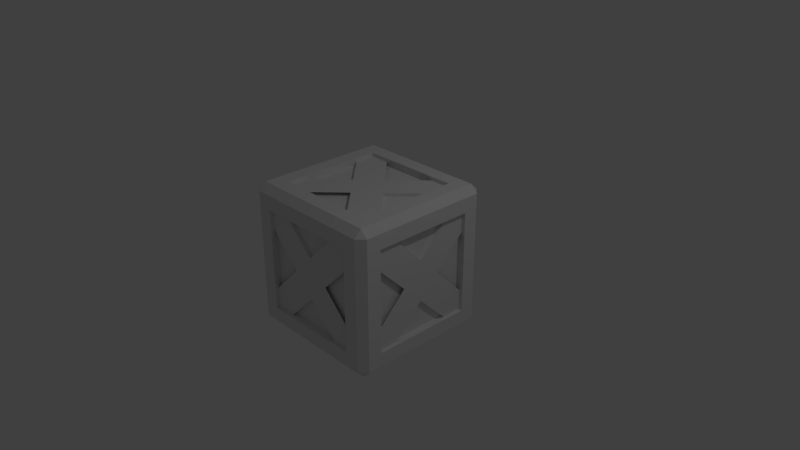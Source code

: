 # Source: WoodenCrate.blend  (saved by Blender 2.79.0; exported with 4.5.12 LTS)
import bpy
from mathutils import Matrix  # noqa: F401  (used for matrix-valued properties, if any)

bpy.ops.wm.read_factory_settings(use_empty=True)
scene = bpy.context.scene
scene.name = 'Scene'

# ---- collections
col_collection_1 = bpy.data.collections.new('Collection 1'); scene.collection.children.link(col_collection_1)

# ---- materials (node trees are filled in below, after node groups)
mat_wood1 = bpy.data.materials.new('Wood1')
mat_wood1.alpha_threshold = 0.0
mat_wood1.use_transparent_shadow = False
mat_wood1.roughness = 0.5
mat_wood1.line_color = (0.0, 0.0, 0.0, 1.0)
mat_wood2 = bpy.data.materials.new('Wood2')
mat_wood2.alpha_threshold = 0.0
mat_wood2.use_transparent_shadow = False
mat_wood2.roughness = 0.5
mat_metalbands = bpy.data.materials.new('MetalBands')
mat_metalbands.alpha_threshold = 0.0
mat_metalbands.use_transparent_shadow = False
mat_metalbands.roughness = 0.5

# ---- material node trees

# ---- world
world_world = bpy.data.worlds.new('World'); scene.world = world_world
world_world.color = (0.05088, 0.05088, 0.05088)
world_world.use_sun_shadow = False
world_world.sun_shadow_jitter_overblur = 0.0
world_world.cycles.sampling_method = 'MANUAL'

# ---- cameras
cam_camera = bpy.data.cameras.new('Camera')
cam_camera.clip_end = 100.0
cam_camera.lens = 35.0
cam_camera.sensor_width = 32.0
cam_camera.sensor_height = 18.0
cam_camera.ortho_scale = 7.314
cam_camera.dof.focus_distance = 0.0
cam_camera.dof.aperture_fstop = 128.0

# ---- lights
light_lamp = bpy.data.lights.new('Lamp', 'POINT')
light_lamp.transmission_factor = 0.0
light_lamp.cutoff_distance = 30.0
light_lamp.energy = 100.0
light_lamp.shadow_buffer_clip_start = 1.001
light_lamp.shadow_soft_size = 0.1
light_lamp.shadow_maximum_resolution = 0.006
light_lamp.use_absolute_resolution = True

# ---- meshes
me_cube = bpy.data.meshes.new('Cube')
me_cube.from_pydata([(0.9, -0.9, 1.0), (0.9, -1.0, 0.9), (1.0, -0.9, 0.9), (0.7, -1.0, 0.7), (1.0, -0.7, 0.7), (0.7, -0.7, 1.0), (0.7, -0.7, 0.9), (0.9, -0.7, 0.7), (0.7, -0.9, 0.7), (0.594, -0.95, 0.8768), (0.594, -0.85, 0.8768), (0.8768, -0.95, 0.594), (0.8768, -0.85, 0.594), (0.95, -0.594, 0.8768), (0.85, -0.594, 0.8768), (0.95, -0.8768, 0.594), (0.8768, -0.594, 0.95), (0.8768, -0.594, 0.85), (0.594, -0.8768, 0.95), (-0.9, -0.9, 1.0), (0.0, -0.9, 1.0), (-0.9, -1.0, 0.9), (0.0, -1.0, 0.9), (-1.0, -0.9, 0.9), (0.0, -0.7, 1.0), (-0.7, -1.0, 0.7), (0.0, -1.0, 0.7), (-1.0, -0.7, 0.7), (-0.7, -0.7, 1.0), (0.0, -0.7, 0.9), (-0.7, -0.7, 0.9), (-0.9, -0.7, 0.7), (-0.7, -0.9, 0.7), (0.0, -0.9, 0.7), (-0.594, -0.95, 0.8768), (-0.594, -0.85, 0.8768), (-0.8768, -0.95, 0.594), (-0.8768, -0.85, 0.594), (0.0, -0.95, 0.2828), (0.0, -0.85, 0.2828), (-0.95, -0.594, 0.8768), (-0.85, -0.594, 0.8768), (-0.95, -0.8768, 0.594), (-0.8768, -0.594, 0.95), (-0.8768, -0.594, 0.85), (-0.594, -0.8768, 0.95), (0.0, -0.2828, 0.95), (0.9, 0.9, 1.0), (0.9, 0.0, 1.0), (0.9, 1.0, 0.9), (1.0, 0.9, 0.9), (1.0, 0.0, 0.9), (0.7, 1.0, 0.7), (1.0, 0.7, 0.7), (1.0, 0.0, 0.7), (0.7, 0.7, 1.0), (0.7, 0.0, 1.0), (0.7, 0.7, 0.9), (0.7, 0.0, 0.9), (0.9, 0.7, 0.7), (0.9, 0.0, 0.7), (0.7, 0.9, 0.7), (0.594, 0.95, 0.8768), (0.594, 0.85, 0.8768), (0.8768, 0.95, 0.594), (0.8768, 0.85, 0.594), (0.95, 0.594, 0.8768), (0.85, 0.594, 0.8768), (0.95, 0.8768, 0.594), (0.95, 0.0, 0.2828), (0.85, 0.0, 0.2828), (0.8768, 0.594, 0.95), (0.8768, 0.594, 0.85), (0.594, 0.8768, 0.95), (0.2828, 0.0, 0.95), (0.2828, 0.0, 0.85), (-0.9, 0.9, 1.0), (0.0, 0.9, 1.0), (-0.9, 0.0, 1.0), (-0.9, 1.0, 0.9), (0.0, 1.0, 0.9), (-1.0, 0.9, 0.9), (-1.0, 0.0, 0.9), (0.0, 0.7, 1.0), (-0.7, 1.0, 0.7), (0.0, 1.0, 0.7), (-1.0, 0.7, 0.7), (-1.0, 0.0, 0.7), (-0.7, 0.7, 1.0), (-0.7, 0.0, 1.0), (0.0, 0.7, 0.9), (-0.7, 0.7, 0.9), (-0.7, 0.0, 0.9), (0.0, 0.0, 0.9), (-0.9, 0.7, 0.7), (-0.9, 0.0, 0.7), (-0.7, 0.9, 0.7), (0.0, 0.9, 0.7), (-0.594, 0.95, 0.8768), (-0.594, 0.85, 0.8768), (-0.8768, 0.95, 0.594), (-0.8768, 0.85, 0.594), (0.0, 0.95, 0.2828), (0.0, 0.85, 0.2828), (-0.95, 0.594, 0.8768), (-0.85, 0.594, 0.8768), (-0.95, 0.8768, 0.594), (-0.95, 0.0, 0.2828), (-0.85, 0.0, 0.2828), (-0.8768, 0.594, 0.95), (-0.8768, 0.594, 0.85), (-0.594, 0.8768, 0.95), (-0.2828, 0.0, 0.95), (0.0, 0.2828, 0.95), (-0.2828, 0.0, 0.85), (0.0, 0.0, 0.95), (0.9, -0.9, -1.0), (1.0, -0.9, 0.0), (0.9, -1.0, 0.0), (0.9, -1.0, -0.9), (1.0, -0.9, -0.9), (0.7, -1.0, 0.0), (0.7, -1.0, -0.7), (1.0, -0.7, 0.0), (1.0, -0.7, -0.7), (0.7, -0.9, 0.0), (0.7, -0.7, -1.0), (0.9, -0.7, 0.0), (0.7, -0.7, -0.9), (0.9, -0.7, -0.7), (0.7, -0.9, -0.7), (0.594, -0.95, -0.8768), (0.594, -0.85, -0.8768), (0.8768, -0.95, -0.594), (0.8768, -0.85, -0.594), (0.2828, -0.95, 0.0), (0.2828, -0.85, 0.0), (0.95, -0.594, -0.8768), (0.85, -0.594, -0.8768), (0.95, -0.8768, -0.594), (0.95, -0.2828, 0.0), (0.8768, -0.594, -0.95), (0.8768, -0.594, -0.85), (0.594, -0.8768, -0.95), (-0.9, -0.9, -1.0), (0.0, -0.9, -1.0), (-1.0, -0.9, 0.0), (-0.9, -1.0, 0.0), (-0.9, -1.0, -0.9), (0.0, -1.0, -0.9), (-1.0, -0.9, -0.9), (0.0, -0.7, -1.0), (-0.7, -1.0, 0.0), (-0.7, -1.0, -0.7), (0.0, -1.0, -0.7), (-1.0, -0.7, 0.0), (-1.0, -0.7, -0.7), (-0.7, -0.9, 0.0), (-0.7, -0.7, -1.0), (-0.9, -0.7, 0.0), (0.0, -0.7, -0.9), (-0.7, -0.7, -0.9), (-0.9, -0.7, -0.7), (-0.7, -0.9, -0.7), (0.0, -0.9, -0.7), (0.0, -0.9, 0.0), (-0.594, -0.95, -0.8768), (-0.594, -0.85, -0.8768), (-0.8768, -0.95, -0.594), (-0.8768, -0.85, -0.594), (0.0, -0.95, -0.2828), (-0.2828, -0.95, 0.0), (0.0, -0.85, -0.2828), (-0.2828, -0.85, 0.0), (0.0, -0.95, 0.0), (-0.95, -0.594, -0.8768), (-0.85, -0.594, -0.8768), (-0.95, -0.8768, -0.594), (-0.95, -0.2828, 0.0), (-0.8768, -0.594, -0.95), (-0.8768, -0.594, -0.85), (-0.594, -0.8768, -0.95), (0.0, -0.2828, -0.95), (0.9, 0.9, -1.0), (0.9, 0.0, -1.0), (1.0, 0.9, 0.0), (0.9, 1.0, 0.0), (0.9, 1.0, -0.9), (1.0, 0.9, -0.9), (1.0, 0.0, -0.9), (0.7, 1.0, 0.0), (0.7, 1.0, -0.7), (1.0, 0.7, 0.0), (1.0, 0.7, -0.7), (1.0, 0.0, -0.7), (0.7, 0.9, 0.0), (0.7, 0.7, -1.0), (0.7, 0.0, -1.0), (0.9, 0.7, 0.0), (0.7, 0.7, -0.9), (0.7, 0.0, -0.9), (0.9, 0.7, -0.7), (0.9, 0.0, -0.7), (0.9, 0.0, 0.0), (0.7, 0.9, -0.7), (0.594, 0.95, -0.8768), (0.594, 0.85, -0.8768), (0.8768, 0.95, -0.594), (0.8768, 0.85, -0.594), (0.2828, 0.95, 0.0), (0.2828, 0.85, 0.0), (0.95, 0.594, -0.8768), (0.85, 0.594, -0.8768), (0.95, 0.8768, -0.594), (0.95, 0.0, -0.2828), (0.95, 0.2828, 0.0), (0.85, 0.0, -0.2828), (0.95, 0.0, 0.0), (0.8768, 0.594, -0.95), (0.8768, 0.594, -0.85), (0.594, 0.8768, -0.95), (0.2828, 0.0, -0.95), (0.2828, 0.0, -0.85), (-0.9, 0.9, -1.0), (0.0, 0.9, -1.0), (-0.9, 0.0, -1.0), (-1.0, 0.9, 0.0), (-0.9, 1.0, 0.0), (-0.9, 1.0, -0.9), (0.0, 1.0, -0.9), (-1.0, 0.9, -0.9), (-1.0, 0.0, -0.9), (0.0, 0.7, -1.0), (-0.7, 1.0, 0.0), (-0.7, 1.0, -0.7), (0.0, 1.0, -0.7), (-1.0, 0.7, 0.0), (-1.0, 0.7, -0.7), (-1.0, 0.0, -0.7), (-0.7, 0.9, 0.0), (-0.7, 0.7, -1.0), (-0.7, 0.0, -1.0), (-0.9, 0.7, 0.0), (0.0, 0.7, -0.9), (-0.7, 0.7, -0.9), (-0.7, 0.0, -0.9), (0.0, 0.0, -0.9), (-0.9, 0.7, -0.7), (-0.9, 0.0, -0.7), (-0.9, 0.0, 0.0), (-0.7, 0.9, -0.7), (0.0, 0.9, -0.7), (0.0, 0.9, 0.0), (-0.594, 0.95, -0.8768), (-0.594, 0.85, -0.8768), (-0.8768, 0.95, -0.594), (-0.8768, 0.85, -0.594), (0.0, 0.95, -0.2828), (-0.2828, 0.95, 0.0), (0.0, 0.85, -0.2828), (-0.2828, 0.85, 0.0), (0.0, 0.95, 0.0), (-0.95, 0.594, -0.8768), (-0.85, 0.594, -0.8768), (-0.95, 0.8768, -0.594), (-0.95, 0.0, -0.2828), (-0.95, 0.2828, 0.0), (-0.85, 0.0, -0.2828), (-0.95, 0.0, 0.0), (-0.8768, 0.594, -0.95), (-0.8768, 0.594, -0.85), (-0.594, 0.8768, -0.95), (-0.2828, 0.0, -0.95), (0.0, 0.2828, -0.95), (-0.2828, 0.0, -0.85), (0.0, 0.0, -0.95)], [(12, 136), (37, 173), (65, 210), (101, 260), (134, 136), (169, 173), (208, 210), (256, 260)], [(48, 0, 2, 51), (0, 1, 2), (1, 22, 26, 3), (0, 20, 22, 1), (20, 0, 5, 24), (1, 118, 117, 2), (2, 117, 123, 4), (3, 26, 33, 8), (118, 1, 3, 121), (54, 4, 7, 60), (51, 2, 4, 54), (24, 5, 6, 29), (0, 48, 56, 5), (29, 6, 58, 93), (5, 56, 58, 6), (203, 60, 7, 127), (4, 123, 127, 7), (33, 165, 125, 8), (121, 3, 8, 125), (11, 9, 38, 135), (10, 39, 38, 9), (38, 174, 135), (15, 140, 69, 13), (14, 13, 69, 70), (69, 140, 217), (18, 16, 74, 46), (17, 75, 74, 16), (74, 115, 46), (78, 82, 23, 19), (19, 23, 21), (21, 25, 26, 22), (19, 21, 22, 20), (20, 24, 28, 19), (21, 23, 146, 147), (23, 27, 155, 146), (25, 32, 33, 26), (147, 152, 25, 21), (87, 95, 31, 27), (82, 87, 27, 23), (24, 29, 30, 28), (19, 28, 89, 78), (29, 93, 92, 30), (28, 30, 92, 89), (249, 159, 31, 95), (27, 31, 159, 155), (33, 32, 157, 165), (152, 157, 32, 25), (36, 171, 38, 34), (35, 34, 38, 39), (38, 171, 174), (42, 40, 107, 178), (41, 108, 107, 40), (107, 268, 178), (45, 46, 112, 43), (44, 43, 112, 114), (112, 46, 115), (48, 51, 50, 47), (47, 50, 49), (49, 52, 85, 80), (47, 49, 80, 77), (77, 83, 55, 47), (49, 50, 185, 186), (50, 53, 192, 185), (52, 61, 97, 85), (186, 190, 52, 49), (54, 60, 59, 53), (51, 54, 53, 50), (83, 90, 57, 55), (47, 55, 56, 48), (90, 93, 58, 57), (55, 57, 58, 56), (203, 198, 59, 60), (53, 59, 198, 192), (97, 61, 195, 252), (190, 195, 61, 52), (64, 209, 102, 62), (63, 62, 102, 103), (102, 209, 261), (68, 66, 69, 215), (67, 70, 69, 66), (69, 217, 215), (73, 113, 74, 71), (72, 71, 74, 75), (74, 113, 115), (78, 76, 81, 82), (76, 79, 81), (79, 80, 85, 84), (76, 77, 80, 79), (77, 76, 88, 83), (79, 227, 226, 81), (81, 226, 236, 86), (84, 85, 97, 96), (227, 79, 84, 233), (87, 86, 94, 95), (82, 81, 86, 87), (83, 88, 91, 90), (76, 78, 89, 88), (90, 91, 92, 93), (88, 89, 92, 91), (249, 95, 94, 242), (86, 236, 242, 94), (97, 252, 239, 96), (233, 84, 96, 239), (100, 98, 102, 258), (99, 103, 102, 98), (102, 261, 258), (106, 266, 107, 104), (105, 104, 107, 108), (107, 266, 268), (111, 109, 112, 113), (110, 114, 112, 109), (112, 115, 113), (184, 189, 120, 116), (116, 120, 119), (119, 122, 154, 149), (116, 119, 149, 145), (145, 151, 126, 116), (119, 120, 117, 118), (120, 124, 123, 117), (122, 130, 164, 154), (118, 121, 122, 119), (194, 202, 129, 124), (189, 194, 124, 120), (151, 160, 128, 126), (116, 126, 197, 184), (160, 246, 200, 128), (126, 128, 200, 197), (203, 127, 129, 202), (124, 129, 127, 123), (164, 130, 125, 165), (121, 125, 130, 122), (133, 135, 170, 131), (132, 131, 170, 172), (170, 135, 174), (139, 137, 214, 140), (138, 216, 214, 137), (214, 217, 140), (143, 182, 221, 141), (142, 141, 221, 222), (221, 182, 275), (225, 144, 150, 231), (144, 148, 150), (148, 149, 154, 153), (144, 145, 149, 148), (145, 144, 158, 151), (148, 147, 146, 150), (150, 146, 155, 156), (153, 154, 164, 163), (147, 148, 153, 152), (238, 156, 162, 248), (231, 150, 156, 238), (151, 158, 161, 160), (144, 225, 241, 158), (160, 161, 245, 246), (158, 241, 245, 161), (249, 248, 162, 159), (156, 155, 159, 162), (164, 165, 157, 163), (152, 153, 163, 157), (168, 166, 170, 171), (167, 172, 170, 166), (170, 174, 171), (177, 178, 265, 175), (176, 175, 265, 267), (265, 178, 268), (181, 179, 272, 182), (180, 274, 272, 179), (272, 275, 182), (184, 183, 188, 189), (183, 187, 188), (187, 229, 235, 191), (183, 224, 229, 187), (224, 183, 196, 232), (187, 186, 185, 188), (188, 185, 192, 193), (191, 235, 251, 204), (186, 187, 191, 190), (194, 193, 201, 202), (189, 188, 193, 194), (232, 196, 199, 243), (183, 184, 197, 196), (243, 199, 200, 246), (196, 197, 200, 199), (203, 202, 201, 198), (193, 192, 198, 201), (251, 252, 195, 204), (190, 191, 204, 195), (207, 205, 257, 209), (206, 259, 257, 205), (257, 261, 209), (213, 215, 214, 211), (212, 211, 214, 216), (214, 215, 217), (220, 218, 221, 273), (219, 222, 221, 218), (221, 275, 273), (225, 231, 230, 223), (223, 230, 228), (228, 234, 235, 229), (223, 228, 229, 224), (224, 232, 240, 223), (228, 230, 226, 227), (230, 237, 236, 226), (234, 250, 251, 235), (227, 233, 234, 228), (238, 248, 247, 237), (231, 238, 237, 230), (232, 243, 244, 240), (223, 240, 241, 225), (243, 246, 245, 244), (240, 244, 245, 241), (249, 242, 247, 248), (237, 247, 242, 236), (251, 250, 239, 252), (233, 239, 250, 234), (255, 258, 257, 253), (254, 253, 257, 259), (257, 258, 261), (264, 262, 265, 266), (263, 267, 265, 262), (265, 268, 266), (271, 273, 272, 269), (270, 269, 272, 274), (272, 273, 275)])
me_cube.polygons.foreach_set('material_index', [2, 2, 2, 2, 2, 2, 2, 2, 2, 2, 2, 2, 2, 0, 2, 0, 2, 0, 2, 1, 1, 1, 1, 1, 1, 1, 1, 1, 2, 2, 2, 2, 2, 2, 2, 2, 2, 2, 2, 2, 2, 0, 2, 0, 2, 0, 2, 1, 1, 1, 1, 1, 1, 1, 1, 1, 2, 2, 2, 2, 2, 2, 2, 2, 2, 2, 2, 2, 2, 0, 2, 0, 2, 0, 2, 1, 1, 1, 1, 1, 1, 1, 1, 1, 2, 2, 2, 2, 2, 2, 2, 2, 2, 2, 2, 2, 2, 0, 2, 0, 2, 0, 2, 1, 1, 1, 1, 1, 1, 1, 1, 1, 2, 2, 2, 2, 2, 2, 2, 2, 2, 2, 2, 2, 2, 0, 2, 0, 2, 0, 2, 1, 1, 1, 1, 1, 1, 1, 1, 1, 2, 2, 2, 2, 2, 2, 2, 2, 2, 2, 2, 2, 2, 0, 2, 0, 2, 0, 2, 1, 1, 1, 1, 1, 1, 1, 1, 1, 2, 2, 2, 2, 2, 2, 2, 2, 2, 2, 2, 2, 2, 0, 2, 0, 2, 0, 2, 1, 1, 1, 1, 1, 1, 1, 1, 1, 2, 2, 2, 2, 2, 2, 2, 2, 2, 2, 2, 2, 2, 0, 2, 0, 2, 0, 2, 1, 1, 1, 1, 1, 1, 1, 1, 1])
_uv = me_cube.uv_layers.new(name='UVMap')
_uv.uv.foreach_set('vector', [0.9091, 0.5366, 0.9091, 0.09756, 0.9545, 0.09756, 0.9545, 0.5366, 0.9091, 0.04878, 0.9091, 1.163e-07, 0.9545, 1.745e-07, 0.9091, 0.9756, 0.5, 0.9756, 0.5, 0.878, 0.8182, 0.878, 0.9091, 0.04878, 0.5, 0.04878, 0.5, 1.163e-07, 0.9091, 1.163e-07, 0.5, 0.09756, 0.9091, 0.09756, 0.8182, 0.1951, 0.5, 0.1951, 0.9091, 0.9756, 0.9091, 0.5366, 0.9545, 0.5366, 0.9545, 0.9756, 0.09091, 0.9756, 0.09091, 0.5366, 0.1818, 0.5366, 0.1818, 0.878, 0.8182, 0.04878, 0.5, 0.04878, 0.5, 0.09756, 0.8182, 0.09756, 0.9091, 0.5366, 0.9091, 0.9756, 0.8182, 0.878, 0.8182, 0.5366, 0.04545, 0.5366, 0.04545, 0.1951, 1.084e-07, 0.1951, 1.626e-07, 0.5366, 0.5, 0.9756, 0.09091, 0.9756, 0.1818, 0.878, 0.5, 0.878, 0.5, 0.04878, 0.8182, 0.04878, 0.8182, 1.163e-07, 0.5, 1.163e-07, 0.9091, 0.09756, 0.9091, 0.5366, 0.8182, 0.5366, 0.8182, 0.1951, 0.5, 0.1951, 0.8182, 0.1951, 0.8182, 0.5366, 0.5, 0.5366, 0.1818, 0.04878, 0.5, 0.04878, 0.5, 1.163e-07, 0.1818, 1.163e-07, 0.5, 0.5366, 0.5, 0.878, 0.1818, 0.878, 0.1818, 0.5366, 0.04545, 0.878, 0.04545, 0.5366, 0.0, 0.5366, 1.084e-07, 0.878, 0.5, 0.878, 0.5, 0.5366, 0.8182, 0.5366, 0.8182, 0.878, 0.9545, 0.5366, 0.9545, 0.878, 1.0, 0.878, 1.0, 0.5366, 0.8986, 0.8263, 0.77, 0.9643, 0.5, 0.6746, 0.6286, 0.5366, 0.1136, 0.9643, 0.1136, 0.6746, 0.06818, 0.6746, 0.06818, 0.9643, 0.5, 0.6746, 0.5, 0.5366, 0.6286, 0.5366, 0.1014, 0.8263, 0.3714, 0.5366, 0.5, 0.6746, 0.23, 0.9643, 0.8864, 0.9643, 0.9318, 0.9643, 0.9318, 0.6746, 0.8864, 0.6746, 0.5, 0.6746, 0.3714, 0.5366, 0.5, 0.5366, 0.77, 0.1089, 0.8986, 0.2468, 0.6286, 0.5366, 0.5, 0.3986, 0.8986, 0.9512, 0.6286, 0.9512, 0.6286, 1.0, 0.8986, 1.0, 0.6286, 0.5366, 0.5, 0.5366, 0.5, 0.3986, 0.09091, 0.5366, 0.04545, 0.5366, 0.04545, 0.09756, 0.09091, 0.09756, 0.09091, 0.04878, 0.04545, 1.745e-07, 0.09091, 1.163e-07, 0.09091, 0.9756, 0.1818, 0.878, 0.5, 0.878, 0.5, 0.9756, 0.09091, 0.04878, 0.09091, 1.163e-07, 0.5, 1.163e-07, 0.5, 0.04878, 0.5, 0.09756, 0.5, 0.1951, 0.1818, 0.1951, 0.09091, 0.09756, 0.09091, 0.9756, 0.04545, 0.9756, 0.04545, 0.5366, 0.09091, 0.5366, 0.09091, 0.9756, 0.1818, 0.878, 0.1818, 0.5366, 0.09091, 0.5366, 0.1818, 0.04878, 0.1818, 0.09756, 0.5, 0.09756, 0.5, 0.04878, 0.09091, 0.5366, 0.1818, 0.5366, 0.1818, 0.878, 0.09091, 0.9756, 0.9545, 0.5366, 1.0, 0.5366, 1.0, 0.1951, 0.9545, 0.1951, 0.5, 0.9756, 0.5, 0.878, 0.1818, 0.878, 0.09091, 0.9756, 0.5, 0.04878, 0.5, 1.163e-07, 0.1818, 1.163e-07, 0.1818, 0.04878, 0.09091, 0.09756, 0.1818, 0.1951, 0.1818, 0.5366, 0.09091, 0.5366, 0.5, 0.1951, 0.5, 0.5366, 0.1818, 0.5366, 0.1818, 0.1951, 0.1818, 0.04878, 0.1818, 1.163e-07, 0.5, 1.163e-07, 0.5, 0.04878, 0.5, 0.5366, 0.1818, 0.5366, 0.1818, 0.878, 0.5, 0.878, 0.04545, 0.878, 0.09091, 0.878, 0.09091, 0.5366, 0.04545, 0.5366, 0.5, 0.878, 0.1818, 0.878, 0.1818, 0.5366, 0.5, 0.5366, 0.9545, 0.5366, 1.0, 0.5366, 1.0, 0.878, 0.9545, 0.878, 0.1014, 0.8263, 0.3714, 0.5366, 0.5, 0.6746, 0.23, 0.9643, 0.1136, 0.9643, 0.06818, 0.9643, 0.06818, 0.6746, 0.1136, 0.6746, 0.5, 0.6746, 0.3714, 0.5366, 0.5, 0.5366, 0.1014, 0.8263, 0.23, 0.9643, 0.5, 0.6746, 0.3714, 0.5366, 0.1136, 0.9643, 0.1136, 0.6746, 0.06818, 0.6746, 0.06818, 0.9643, 0.5, 0.6746, 0.5, 0.5366, 0.3714, 0.5366, 0.23, 0.1089, 0.5, 0.3986, 0.3714, 0.5366, 0.1014, 0.2468, 0.1014, 0.9512, 0.1014, 1.0, 0.3714, 1.0, 0.3714, 0.9512, 0.3714, 0.5366, 0.5, 0.3986, 0.5, 0.5366, 0.9091, 0.5366, 0.9545, 0.5366, 0.9545, 0.9756, 0.9091, 0.9756, 0.9091, 0.04878, 0.9545, 1.745e-07, 0.9091, 1.163e-07, 0.9091, 0.9756, 0.8182, 0.878, 0.5, 0.878, 0.5, 0.9756, 0.9091, 0.04878, 0.9091, 1.163e-07, 0.5, 1.163e-07, 0.5, 0.04878, 0.5, 0.9756, 0.5, 0.878, 0.8182, 0.878, 0.9091, 0.9756, 0.9091, 0.9756, 0.9545, 0.9756, 0.9545, 0.5366, 0.9091, 0.5366, 0.9091, 0.9756, 0.8182, 0.878, 0.8182, 0.5366, 0.9091, 0.5366, 0.8182, 0.04878, 0.8182, 1.163e-07, 0.5, 0.0, 0.5, 0.04878, 0.9091, 0.5366, 0.8182, 0.5366, 0.8182, 0.878, 0.9091, 0.9756, 0.04545, 0.5366, 1.626e-07, 0.5366, 1.084e-07, 0.878, 0.04545, 0.878, 0.5, 0.9756, 0.5, 0.878, 0.8182, 0.878, 0.9091, 0.9756, 0.5, 0.04878, 0.5, 1.163e-07, 0.8182, 1.163e-07, 0.8182, 0.04878, 0.9091, 0.9756, 0.8182, 0.878, 0.8182, 0.5366, 0.9091, 0.5366, 0.5, 0.878, 0.5, 0.5366, 0.8182, 0.5366, 0.8182, 0.878, 0.8182, 0.04878, 0.8182, 1.163e-07, 0.5, 1.163e-07, 0.5, 0.04878, 0.5, 0.5366, 0.8182, 0.5366, 0.8182, 0.878, 0.5, 0.878, 0.04545, 0.878, 1.084e-07, 0.878, 0.0, 0.5366, 0.04545, 0.5366, 0.5, 0.878, 0.8182, 0.878, 0.8182, 0.5366, 0.5, 0.5366, 0.04545, 0.5366, 2.167e-07, 0.5366, 1.084e-07, 0.878, 0.04545, 0.878, 0.8986, 0.8263, 0.6286, 0.5366, 0.5, 0.6746, 0.77, 0.9643, 0.8864, 0.9643, 0.9318, 0.9643, 0.9318, 0.6746, 0.8864, 0.6746, 0.5, 0.6746, 0.6286, 0.5366, 0.5, 0.5366, 0.8986, 0.8263, 0.77, 0.9643, 0.5, 0.6746, 0.6286, 0.5366, 0.8864, 0.9643, 0.8864, 0.6746, 0.9318, 0.6746, 0.9318, 0.9643, 0.5, 0.6746, 0.5, 0.5366, 0.6286, 0.5366, 0.77, 0.9643, 0.5, 0.6746, 0.6286, 0.5366, 0.8986, 0.8263, 0.8986, 0.9512, 0.8986, 1.0, 0.6286, 1.0, 0.6286, 0.9512, 0.6286, 0.5366, 0.5, 0.6746, 0.5, 0.5366, 0.09091, 0.5366, 0.09091, 0.9756, 0.04545, 0.9756, 0.04545, 0.5366, 0.09091, 0.04878, 0.09091, 1.163e-07, 0.04545, 1.745e-07, 0.09091, 0.9756, 0.5, 0.9756, 0.5, 0.878, 0.1818, 0.878, 0.09091, 0.04878, 0.5, 0.04878, 0.5, 1.163e-07, 0.09091, 1.163e-07, 0.5, 0.9756, 0.09091, 0.9756, 0.1818, 0.878, 0.5, 0.878, 0.09091, 0.9756, 0.09091, 0.5366, 0.04545, 0.5366, 0.04545, 0.9756, 0.9091, 0.9756, 0.9091, 0.5366, 0.8182, 0.5366, 0.8182, 0.878, 0.1818, 0.04878, 0.5, 0.04878, 0.5, 0.0, 0.1818, 1.163e-07, 0.09091, 0.5366, 0.09091, 0.9756, 0.1818, 0.878, 0.1818, 0.5366, 0.9545, 0.5366, 0.9545, 0.878, 1.0, 0.878, 1.0, 0.5366, 0.5, 0.9756, 0.9091, 0.9756, 0.8182, 0.878, 0.5, 0.878, 0.5, 0.04878, 0.1818, 0.04878, 0.1818, 1.163e-07, 0.5, 1.163e-07, 0.09091, 0.9756, 0.09091, 0.5366, 0.1818, 0.5366, 0.1818, 0.878, 0.5, 0.878, 0.1818, 0.878, 0.1818, 0.5366, 0.5, 0.5366, 0.8182, 0.04878, 0.5, 0.04878, 0.5, 1.163e-07, 0.8182, 1.163e-07, 0.5, 0.5366, 0.5, 0.878, 0.8182, 0.878, 0.8182, 0.5366, 0.04545, 0.878, 0.04545, 0.5366, 0.09091, 0.5366, 0.09091, 0.878, 0.5, 0.878, 0.5, 0.5366, 0.1818, 0.5366, 0.1818, 0.878, 0.04545, 0.5366, 0.04545, 0.878, 1.084e-07, 0.878, 2.167e-07, 0.5366, 0.1014, 0.8263, 0.23, 0.9643, 0.5, 0.6746, 0.3714, 0.5366, 0.8864, 0.9643, 0.8864, 0.6746, 0.9318, 0.6746, 0.9318, 0.9643, 0.5, 0.6746, 0.5, 0.5366, 0.3714, 0.5366, 0.8986, 0.8263, 0.6286, 0.5366, 0.5, 0.6746, 0.77, 0.9643, 0.1136, 0.9643, 0.06818, 0.9643, 0.06818, 0.6746, 0.1136, 0.6746, 0.5, 0.6746, 0.6286, 0.5366, 0.5, 0.5366, 0.23, 0.9643, 0.1014, 0.8263, 0.3714, 0.5366, 0.5, 0.6746, 0.1014, 0.9512, 0.3714, 0.9512, 0.3714, 1.0, 0.1014, 1.0, 0.3714, 0.5366, 0.5, 0.5366, 0.5, 0.6746, 0.9091, 0.5366, 0.9545, 0.5366, 0.9545, 0.09756, 0.9091, 0.09756, 0.9091, 0.04878, 0.9545, 0.09756, 0.9091, 0.09756, 0.9091, 0.09756, 0.8182, 0.1951, 0.5, 0.1951, 0.5, 0.09756, 0.9091, 0.04878, 0.9091, 0.09756, 0.5, 0.09756, 0.5, 0.04878, 0.5, 0.09756, 0.5, 0.1951, 0.8182, 0.1951, 0.9091, 0.09756, 0.9091, 0.09756, 0.9545, 0.09756, 0.9545, 0.5366, 0.9091, 0.5366, 0.09091, 0.09756, 0.1818, 0.1951, 0.1818, 0.5366, 0.09091, 0.5366, 0.8182, 0.04878, 0.8182, 0.09756, 0.5, 0.09756, 0.5, 0.04878, 0.9091, 0.5366, 0.8182, 0.5366, 0.8182, 0.1951, 0.9091, 0.09756, 0.04545, 0.5366, 1.626e-07, 0.5366, 1.084e-07, 0.1951, 0.04545, 0.1951, 0.5, 0.09756, 0.5, 0.1951, 0.1818, 0.1951, 0.09091, 0.09756, 0.5, 0.04878, 0.5, 0.09756, 0.8182, 0.09756, 0.8182, 0.04878, 0.9091, 0.09756, 0.8182, 0.1951, 0.8182, 0.5366, 0.9091, 0.5366, 0.5, 0.1951, 0.5, 0.5366, 0.8182, 0.5366, 0.8182, 0.1951, 0.1818, 0.04878, 0.1818, 0.09756, 0.5, 0.09756, 0.5, 0.04878, 0.5, 0.5366, 0.1818, 0.5366, 0.1818, 0.1951, 0.5, 0.1951, 0.04545, 0.1951, 1.084e-07, 0.1951, 0.0, 0.5366, 0.04545, 0.5366, 0.5, 0.1951, 0.8182, 0.1951, 0.8182, 0.5366, 0.5, 0.5366, 0.9545, 0.5366, 1.0, 0.5366, 1.0, 0.1951, 0.9545, 0.1951, 0.8986, 0.2468, 0.6286, 0.5366, 0.5, 0.3986, 0.77, 0.1089, 0.1136, 0.1089, 0.06818, 0.1089, 0.06818, 0.3986, 0.1136, 0.3986, 0.5, 0.3986, 0.6286, 0.5366, 0.5, 0.5366, 0.1014, 0.2468, 0.23, 0.1089, 0.5, 0.3986, 0.3714, 0.5366, 0.8864, 0.1089, 0.8864, 0.3986, 0.9318, 0.3986, 0.9318, 0.1089, 0.5, 0.3986, 0.5, 0.5366, 0.3714, 0.5366, 0.77, 0.1089, 0.5, 0.3986, 0.6286, 0.5366, 0.8986, 0.2468, 0.8986, 0.122, 0.8986, 0.07317, 0.6286, 0.07317, 0.6286, 0.122, 0.6286, 0.5366, 0.5, 0.3986, 0.5, 0.5366, 0.09091, 0.5366, 0.09091, 0.09756, 0.04545, 0.09756, 0.04545, 0.5366, 0.09091, 0.04878, 0.09091, 0.09756, 0.04545, 0.09756, 0.09091, 0.09756, 0.5, 0.09756, 0.5, 0.1951, 0.1818, 0.1951, 0.09091, 0.04878, 0.5, 0.04878, 0.5, 0.09756, 0.09091, 0.09756, 0.5, 0.09756, 0.09091, 0.09756, 0.1818, 0.1951, 0.5, 0.1951, 0.09091, 0.09756, 0.09091, 0.5366, 0.04545, 0.5366, 0.04545, 0.09756, 0.09091, 0.09756, 0.09091, 0.5366, 0.1818, 0.5366, 0.1818, 0.1951, 0.1818, 0.04878, 0.5, 0.04878, 0.5, 0.09756, 0.1818, 0.09756, 0.09091, 0.5366, 0.09091, 0.09756, 0.1818, 0.1951, 0.1818, 0.5366, 0.9545, 0.5366, 0.9545, 0.1951, 1.0, 0.1951, 1.0, 0.5366, 0.5, 0.09756, 0.09091, 0.09756, 0.1818, 0.1951, 0.5, 0.1951, 0.5, 0.04878, 0.1818, 0.04878, 0.1818, 0.09756, 0.5, 0.09756, 0.09091, 0.09756, 0.09091, 0.5366, 0.1818, 0.5366, 0.1818, 0.1951, 0.5, 0.1951, 0.1818, 0.1951, 0.1818, 0.5366, 0.5, 0.5366, 0.1818, 0.04878, 0.5, 0.04878, 0.5, 0.09756, 0.1818, 0.09756, 0.5, 0.5366, 0.5, 0.1951, 0.1818, 0.1951, 0.1818, 0.5366, 0.04545, 0.1951, 0.04545, 0.5366, 0.09091, 0.5366, 0.09091, 0.1951, 0.5, 0.1951, 0.5, 0.5366, 0.1818, 0.5366, 0.1818, 0.1951, 0.9545, 0.5366, 0.9545, 0.1951, 1.0, 0.1951, 1.0, 0.5366, 0.1014, 0.2468, 0.23, 0.1089, 0.5, 0.3986, 0.3714, 0.5366, 0.1136, 0.1089, 0.1136, 0.3986, 0.06818, 0.3986, 0.06818, 0.1089, 0.5, 0.3986, 0.5, 0.5366, 0.3714, 0.5366, 0.1014, 0.2468, 0.3714, 0.5366, 0.5, 0.3986, 0.23, 0.1089, 0.1136, 0.1089, 0.06818, 0.1089, 0.06818, 0.3986, 0.1136, 0.3986, 0.5, 0.3986, 0.3714, 0.5366, 0.5, 0.5366, 0.23, 0.1089, 0.1014, 0.2468, 0.3714, 0.5366, 0.5, 0.3986, 0.1014, 0.122, 0.3714, 0.122, 0.3714, 0.07317, 0.1014, 0.07317, 0.3714, 0.5366, 0.5, 0.5366, 0.5, 0.3986, 0.9091, 0.5366, 0.9091, 0.9756, 0.9545, 0.9756, 0.9545, 0.5366, 0.9091, 0.04878, 0.9091, 0.09756, 0.9545, 0.09756, 0.9091, 0.09756, 0.5, 0.09756, 0.5, 0.1951, 0.8182, 0.1951, 0.9091, 0.04878, 0.5, 0.04878, 0.5, 0.09756, 0.9091, 0.09756, 0.5, 0.9756, 0.9091, 0.9756, 0.8182, 0.878, 0.5, 0.878, 0.9091, 0.09756, 0.9091, 0.5366, 0.9545, 0.5366, 0.9545, 0.09756, 0.9091, 0.09756, 0.9091, 0.5366, 0.8182, 0.5366, 0.8182, 0.1951, 0.8182, 0.04878, 0.5, 0.04878, 0.5, 0.0, 0.8182, 1.163e-07, 0.9091, 0.5366, 0.9091, 0.09756, 0.8182, 0.1951, 0.8182, 0.5366, 0.04545, 0.5366, 0.04545, 0.878, 1.084e-07, 0.878, 1.626e-07, 0.5366, 0.5, 0.09756, 0.9091, 0.09756, 0.8182, 0.1951, 0.5, 0.1951, 0.5, 0.04878, 0.8182, 0.04878, 0.8182, 0.09756, 0.5, 0.09756, 0.9091, 0.9756, 0.9091, 0.5366, 0.8182, 0.5366, 0.8182, 0.878, 0.5, 0.878, 0.8182, 0.878, 0.8182, 0.5366, 0.5, 0.5366, 0.8182, 0.04878, 0.5, 0.04878, 0.5, 0.09756, 0.8182, 0.09756, 0.5, 0.5366, 0.5, 0.1951, 0.8182, 0.1951, 0.8182, 0.5366, 0.04545, 0.1951, 0.04545, 0.5366, 0.0, 0.5366, 1.084e-07, 0.1951, 0.5, 0.1951, 0.5, 0.5366, 0.8182, 0.5366, 0.8182, 0.1951, 0.04545, 0.5366, 0.04545, 0.1951, 1.084e-07, 0.1951, 2.167e-07, 0.5366, 0.8986, 0.2468, 0.77, 0.1089, 0.5, 0.3986, 0.6286, 0.5366, 0.8864, 0.1089, 0.8864, 0.3986, 0.9318, 0.3986, 0.9318, 0.1089, 0.5, 0.3986, 0.5, 0.5366, 0.6286, 0.5366, 0.8986, 0.2468, 0.6286, 0.5366, 0.5, 0.3986, 0.77, 0.1089, 0.8864, 0.1089, 0.9318, 0.1089, 0.9318, 0.3986, 0.8864, 0.3986, 0.5, 0.3986, 0.6286, 0.5366, 0.5, 0.5366, 0.77, 0.9643, 0.8986, 0.8263, 0.6286, 0.5366, 0.5, 0.6746, 0.8986, 0.122, 0.6286, 0.122, 0.6286, 0.07317, 0.8986, 0.07317, 0.6286, 0.5366, 0.5, 0.5366, 0.5, 0.6746, 0.09091, 0.5366, 0.04545, 0.5366, 0.04545, 0.9756, 0.09091, 0.9756, 0.09091, 0.04878, 0.04545, 0.09756, 0.09091, 0.09756, 0.09091, 0.09756, 0.1818, 0.1951, 0.5, 0.1951, 0.5, 0.09756, 0.09091, 0.04878, 0.09091, 0.09756, 0.5, 0.09756, 0.5, 0.04878, 0.5, 0.9756, 0.5, 0.878, 0.1818, 0.878, 0.09091, 0.9756, 0.09091, 0.09756, 0.04545, 0.09756, 0.04545, 0.5366, 0.09091, 0.5366, 0.9091, 0.09756, 0.8182, 0.1951, 0.8182, 0.5366, 0.9091, 0.5366, 0.1818, 0.04878, 0.1818, 1.163e-07, 0.5, 0.0, 0.5, 0.04878, 0.09091, 0.5366, 0.1818, 0.5366, 0.1818, 0.1951, 0.09091, 0.09756, 0.9545, 0.5366, 1.0, 0.5366, 1.0, 0.878, 0.9545, 0.878, 0.5, 0.09756, 0.5, 0.1951, 0.8182, 0.1951, 0.9091, 0.09756, 0.5, 0.04878, 0.5, 0.09756, 0.1818, 0.09756, 0.1818, 0.04878, 0.09091, 0.9756, 0.1818, 0.878, 0.1818, 0.5366, 0.09091, 0.5366, 0.5, 0.878, 0.5, 0.5366, 0.1818, 0.5366, 0.1818, 0.878, 0.8182, 0.04878, 0.8182, 0.09756, 0.5, 0.09756, 0.5, 0.04878, 0.5, 0.5366, 0.8182, 0.5366, 0.8182, 0.1951, 0.5, 0.1951, 0.04545, 0.1951, 0.09091, 0.1951, 0.09091, 0.5366, 0.04545, 0.5366, 0.5, 0.1951, 0.1818, 0.1951, 0.1818, 0.5366, 0.5, 0.5366, 0.04545, 0.5366, 2.167e-07, 0.5366, 1.084e-07, 0.1951, 0.04545, 0.1951, 0.1014, 0.2468, 0.3714, 0.5366, 0.5, 0.3986, 0.23, 0.1089, 0.8864, 0.1089, 0.9318, 0.1089, 0.9318, 0.3986, 0.8864, 0.3986, 0.5, 0.3986, 0.3714, 0.5366, 0.5, 0.5366, 0.8986, 0.2468, 0.77, 0.1089, 0.5, 0.3986, 0.6286, 0.5366, 0.1136, 0.1089, 0.1136, 0.3986, 0.06818, 0.3986, 0.06818, 0.1089, 0.5, 0.3986, 0.5, 0.5366, 0.6286, 0.5366, 0.23, 0.9643, 0.5, 0.6746, 0.3714, 0.5366, 0.1014, 0.8263, 0.1014, 0.122, 0.1014, 0.07317, 0.3714, 0.07317, 0.3714, 0.122, 0.3714, 0.5366, 0.5, 0.6746, 0.5, 0.5366])
me_cube.materials.append(mat_wood1)
me_cube.materials.append(mat_wood2)
me_cube.materials.append(mat_metalbands)
me_cube.use_remesh_preserve_volume = False
me_cube.use_remesh_preserve_attributes = False
me_cube.use_mirror_vertex_groups = False
me_cube.update()

# ---- objects
ob_woodencrate = bpy.data.objects.new('Woodencrate', me_cube)
ob_lamp = bpy.data.objects.new('Lamp', light_lamp)
ob_camera = bpy.data.objects.new('Camera', cam_camera)

# ---- transforms, parenting, visibility, modifiers, constraints
ob_woodencrate.location = (0.0, 0.0, 0.0)
ob_woodencrate.lock_rotations_4d = False
ob_woodencrate.empty_display_type = 'ARROWS'
ob_woodencrate.lineart.crease_threshold = 0.0
ob_lamp.location = (4.076, 1.005, 5.904)
ob_lamp.rotation_euler = (0.6503, 0.05522, 1.866)
ob_lamp.lock_rotations_4d = False
ob_lamp.empty_display_type = 'ARROWS'
ob_lamp.color = (0.0, 0.0, 0.0, 0.0)
ob_lamp.lineart.crease_threshold = 0.0
ob_camera.location = (7.481, -6.508, 5.344)
ob_camera.rotation_euler = (1.109, 0.0, 0.8149)
ob_camera.lock_rotations_4d = False
ob_camera.empty_display_type = 'ARROWS'
ob_camera.color = (0.0, 0.0, 0.0, 0.0)
ob_camera.display_type = 'WIRE'
ob_camera.lineart.crease_threshold = 0.0

# ---- collection membership
col_collection_1.objects.link(ob_woodencrate)
col_collection_1.objects.link(ob_lamp)
col_collection_1.objects.link(ob_camera)

# ---- scene / render settings (as saved in the file)
scene.camera = ob_camera
scene.frame_start = 1; scene.frame_end = 250; scene.frame_set(1)
scene.render.engine = 'BLENDER_EEVEE_NEXT'
scene.render.resolution_percentage = 50
scene.render.dither_intensity = 0.0
scene.cycles.use_denoising = False
scene.cycles.samples = 128
scene.cycles.sampling_pattern = 'TABULATED_SOBOL'
scene.cycles.use_adaptive_sampling = False
scene.cycles.use_light_tree = False
scene.cycles.blur_glossy = 0.0
scene.cycles.sample_clamp_indirect = 0.0
scene.view_settings.view_transform = 'Standard'
bpy.context.view_layer.update()
